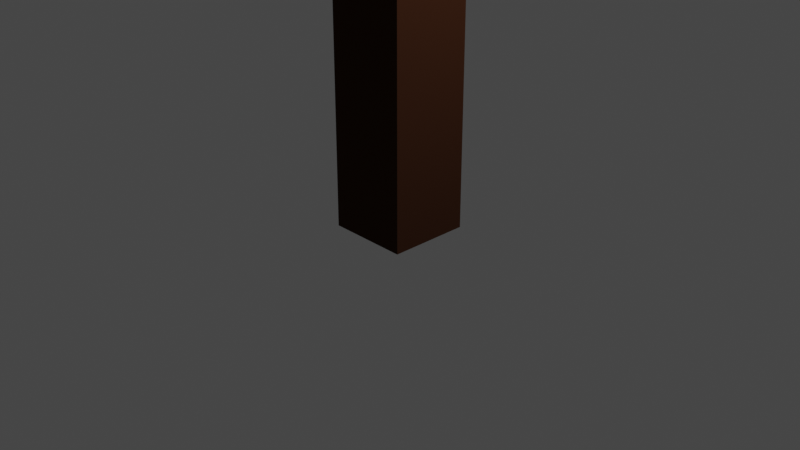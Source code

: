 # Source: torch.blend  (saved by Blender 3.1.7; exported with 4.5.12 LTS)
import bpy
from mathutils import Matrix  # noqa: F401  (used for matrix-valued properties, if any)

bpy.ops.wm.read_factory_settings(use_empty=True)
scene = bpy.context.scene
scene.name = 'Scene'

# ---- collections
col_collection = bpy.data.collections.new('Collection'); scene.collection.children.link(col_collection)

# ---- materials (node trees are filled in below, after node groups)
mat_material_001 = bpy.data.materials.new('Material.001')
mat_material_001.alpha_threshold = 0.0
mat_material_001.use_transparent_shadow = False
mat_material_001.line_color = (0.0, 0.0, 0.0, 1.0)
mat_material = bpy.data.materials.new('Material')
mat_material.alpha_threshold = 0.0
mat_material.use_transparent_shadow = False
mat_material.line_color = (0.0, 0.0, 0.0, 1.0)

# ---- material node trees
mat_material_001.use_nodes = True; mat_material_001.node_tree.nodes.clear()
_N = mat_material_001.node_tree.nodes; _L = mat_material_001.node_tree.links
n0 = _N.new('ShaderNodeOutputMaterial'); n0.name = 'Material Output'; n0.location = (300, 300)
n1 = _N.new('ShaderNodeBsdfPrincipled'); n1.name = 'Principled BSDF'; n1.location = (10, 300)
n1.distribution = 'GGX'
n1.subsurface_method = 'RANDOM_WALK_SKIN'
n1.inputs[0].default_value = (0.03591, 0.01153, 0.003689, 1.0)
n1.inputs[2].default_value = 0.9344
n1.inputs[3].default_value = 1.45
n1.inputs[13].default_value = 0.1183
n1.inputs[27].default_value = (0.0, 0.0, 0.0, 1.0)
n1.inputs[28].default_value = 1.0
_L.new(n1.outputs[0], n0.inputs[0])
n0.is_active_output = True
mat_material.use_nodes = True; mat_material.node_tree.nodes.clear()
_N = mat_material.node_tree.nodes; _L = mat_material.node_tree.links
n0 = _N.new('ShaderNodeOutputMaterial'); n0.name = 'Material Output'; n0.location = (300, 300)
n1 = _N.new('ShaderNodeBsdfPrincipled'); n1.name = 'Principled BSDF'; n1.location = (10, 300)
n1.distribution = 'GGX'
n1.subsurface_method = 'RANDOM_WALK_SKIN'
n1.inputs[0].default_value = (0.8, 0.5195, 0.04555, 1.0)
n1.inputs[2].default_value = 0.8695
n1.inputs[3].default_value = 1.45
n1.inputs[13].default_value = 0.0
n1.inputs[27].default_value = (0.0, 0.0, 0.0, 1.0)
n1.inputs[28].default_value = 1.0
_L.new(n1.outputs[0], n0.inputs[0])
n0.is_active_output = True

# ---- world
world_world = bpy.data.worlds.new('World'); scene.world = world_world
world_world.use_nodes = True; world_world.node_tree.nodes.clear()
_N = world_world.node_tree.nodes; _L = world_world.node_tree.links
n0 = _N.new('ShaderNodeOutputWorld'); n0.name = 'World Output'; n0.location = (300, 300)
n1 = _N.new('ShaderNodeBackground'); n1.name = 'Background'; n1.location = (10, 300)
n1.inputs[0].default_value = (0.05088, 0.05088, 0.05088, 1.0)
_L.new(n1.outputs[0], n0.inputs[0])
n0.is_active_output = True
world_world.color = (0.05088, 0.05088, 0.05088)
world_world.use_sun_shadow = False
world_world.sun_shadow_jitter_overblur = 0.0

# ---- cameras
cam_camera = bpy.data.cameras.new('Camera')
cam_camera.clip_end = 100.0
cam_camera.ortho_scale = 7.314

# ---- lights
light_light = bpy.data.lights.new('Light', 'POINT')
light_light.transmission_factor = 0.0
light_light.energy = 1000.0
light_light.shadow_soft_size = 0.1
light_light.shadow_maximum_resolution = 0.006
light_light.use_absolute_resolution = True

# ---- meshes
me_cube = bpy.data.meshes.new('Cube')
me_cube.from_pydata([(1.0, 1.0, -1.0), (1.0, -1.0, -1.0), (-1.0, 1.0, -1.0), (-1.0, -1.0, -1.0), (1.0, 1.0, 5.406), (-1.0, -1.0, 5.406), (1.0, -1.0, 5.406), (-1.0, 1.0, 5.406)], [], [(2, 7, 4, 0), (0, 4, 6, 1), (3, 5, 7, 2), (1, 6, 5, 3)])
_uv = me_cube.uv_layers.new(name='UVMap')
_uv.uv.foreach_set('vector', [0.375, 0.25, 0.5747, 0.25, 0.5747, 0.5, 0.375, 0.5, 0.375, 0.5, 0.5747, 0.5, 0.5747, 0.75, 0.375, 0.75, 0.375, 0.0, 0.5747, 0.0, 0.5747, 0.25, 0.375, 0.25, 0.375, 0.75, 0.5747, 0.75, 0.5747, 1.0, 0.375, 1.0])
me_cube.materials.append(mat_material_001)
me_cube.use_remesh_preserve_volume = False
me_cube.use_remesh_preserve_attributes = False
me_cube.use_mirror_vertex_groups = False
me_cube.update()
me_cube_001 = bpy.data.meshes.new('Cube.001')
me_cube_001.from_pydata([(1.0, 1.0, 7.02), (1.0, -1.0, 7.02), (-1.0, 1.0, 7.02), (-1.0, -1.0, 7.02), (1.0, 1.0, 5.406), (-1.0, -1.0, 5.406), (1.0, -1.0, 5.406), (-1.0, 1.0, 5.406)], [], [(0, 2, 3, 1), (6, 1, 3, 5), (5, 3, 2, 7), (4, 0, 1, 6), (7, 2, 0, 4)])
_uv = me_cube_001.uv_layers.new(name='UVMap')
_uv.uv.foreach_set('vector', [0.625, 0.5, 0.875, 0.5, 0.875, 0.75, 0.625, 0.75, 0.5747, 0.75, 0.625, 0.75, 0.625, 1.0, 0.5747, 1.0, 0.5747, 0.0, 0.625, 0.0, 0.625, 0.25, 0.5747, 0.25, 0.5747, 0.5, 0.625, 0.5, 0.625, 0.75, 0.5747, 0.75, 0.5747, 0.25, 0.625, 0.25, 0.625, 0.5, 0.5747, 0.5])
me_cube_001.materials.append(mat_material)
me_cube_001.use_remesh_preserve_volume = False
me_cube_001.use_remesh_preserve_attributes = False
me_cube_001.use_mirror_vertex_groups = False
me_cube_001.update()

# ---- objects
ob_cube = bpy.data.objects.new('Cube', me_cube)
ob_light = bpy.data.objects.new('Light', light_light)
ob_camera = bpy.data.objects.new('Camera', cam_camera)
ob_cube_001 = bpy.data.objects.new('Cube.001', me_cube_001)

# ---- transforms, parenting, visibility, modifiers, constraints
ob_cube.location = (0.0, 0.0, 0.3515)
ob_cube.scale = (0.4359, 0.4359, 0.4359)
ob_cube.lock_rotations_4d = False
ob_cube.empty_display_type = 'ARROWS'
ob_cube.lineart.crease_threshold = 0.0
ob_light.location = (4.076, 1.005, 5.904)
ob_light.rotation_euler = (0.6503, 0.05522, 1.866)
ob_light.lock_rotations_4d = False
ob_light.empty_display_type = 'ARROWS'
ob_light.color = (0.0, 0.0, 0.0, 0.0)
ob_light.lineart.crease_threshold = 0.0
ob_camera.location = (7.359, -6.926, 4.958)
ob_camera.rotation_euler = (1.109, 0.0, 0.8149)
ob_camera.lock_rotations_4d = False
ob_camera.empty_display_type = 'ARROWS'
ob_camera.color = (0.0, 0.0, 0.0, 0.0)
ob_camera.display_type = 'WIRE'
ob_camera.lineart.crease_threshold = 0.0
ob_cube_001.parent = ob_cube
ob_cube_001.matrix_parent_inverse = Matrix(((2.294, -0.0, 0.0, -0.0), (-0.0, 2.294, -0.0, 0.0), (0.0, -0.0, 2.294, -0.8064), (-0.0, 0.0, -0.0, 1.0)))
ob_cube_001.location = (0.0, 0.0, 0.3515)
ob_cube_001.scale = (0.4359, 0.4359, 0.4359)
ob_cube_001.lock_rotations_4d = False
ob_cube_001.empty_display_type = 'ARROWS'
ob_cube_001.lineart.crease_threshold = 0.0

# ---- collection membership
col_collection.objects.link(ob_cube)
col_collection.objects.link(ob_light)
col_collection.objects.link(ob_camera)
col_collection.objects.link(ob_cube_001)

# ---- scene / render settings (as saved in the file)
scene.camera = ob_camera
scene.frame_start = 1; scene.frame_end = 250; scene.frame_set(1)
scene.render.engine = 'BLENDER_EEVEE_NEXT'
scene.cycles.sampling_pattern = 'TABULATED_SOBOL'
scene.cycles.use_light_tree = False
scene.view_settings.view_transform = 'Filmic'
bpy.context.view_layer.update()

